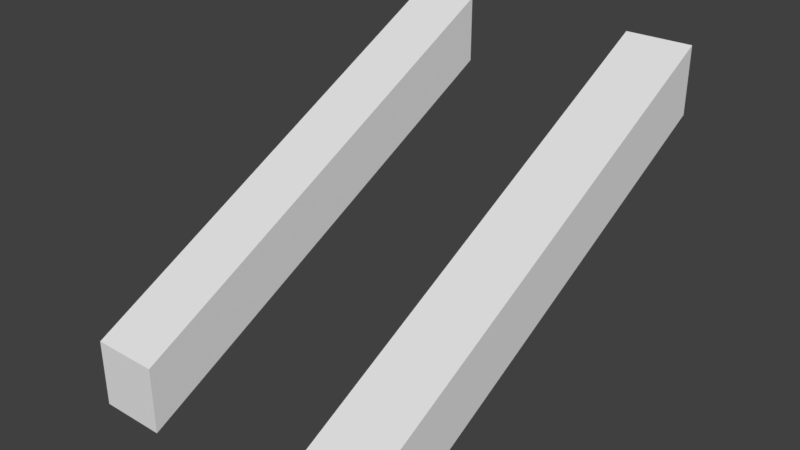 # Source: Leanrail.blend  (saved by Blender 2.79.0; exported with 4.5.12 LTS)
import bpy
from mathutils import Matrix  # noqa: F401  (used for matrix-valued properties, if any)

bpy.ops.wm.read_factory_settings(use_empty=True)
scene = bpy.context.scene
scene.name = 'Scene'

# ---- collections
col_collection_1 = bpy.data.collections.new('Collection 1'); scene.collection.children.link(col_collection_1)

# ---- world
world_world = bpy.data.worlds.new('World'); scene.world = world_world
world_world.color = (0.05088, 0.05088, 0.05088)
world_world.use_sun_shadow = False
world_world.sun_shadow_jitter_overblur = 0.0
world_world.cycles.sampling_method = 'MANUAL'

# ---- meshes
me_cube_001 = bpy.data.meshes.new('Cube.001')
me_cube_001.from_pydata([(2.667, -1.0, -1.0), (2.667, -1.0, 1.0), (2.667, 1.0, 5.667), (2.667, 1.0, 7.667), (4.667, -1.0, -1.0), (4.667, -1.0, 1.0), (4.667, 1.0, 5.667), (4.667, 1.0, 7.667), (-4.667, -1.0, -1.0), (-4.667, -1.0, 1.0), (-4.667, 1.0, 5.667), (-4.667, 1.0, 7.667), (-2.667, -1.0, -1.0), (-2.667, -1.0, 1.0), (-2.667, 1.0, 5.667), (-2.667, 1.0, 7.667)], [], [(0, 1, 3, 2), (2, 3, 7, 6), (6, 7, 5, 4), (4, 5, 1, 0), (2, 6, 4, 0), (7, 3, 1, 5), (8, 9, 11, 10), (10, 11, 15, 14), (14, 15, 13, 12), (12, 13, 9, 8), (10, 14, 12, 8), (15, 11, 9, 13)])
me_cube_001.use_remesh_preserve_volume = False
me_cube_001.use_remesh_preserve_attributes = False
me_cube_001.use_mirror_vertex_groups = False
me_cube_001.update()

# ---- objects
ob_cube = bpy.data.objects.new('Cube', me_cube_001)

# ---- transforms, parenting, visibility, modifiers, constraints
ob_cube.location = (0.0, 0.0, 0.0)
ob_cube.scale = (0.15, 1.0, 0.15)
ob_cube.lineart.crease_threshold = 0.0

# ---- collection membership
col_collection_1.objects.link(ob_cube)

# ---- scene / render settings (as saved in the file)
scene.frame_start = 1; scene.frame_end = 250; scene.frame_set(1)
scene.render.engine = 'BLENDER_EEVEE_NEXT'
scene.render.resolution_percentage = 50
scene.render.dither_intensity = 0.0
scene.cycles.use_denoising = False
scene.cycles.samples = 128
scene.cycles.sampling_pattern = 'TABULATED_SOBOL'
scene.cycles.use_adaptive_sampling = False
scene.cycles.use_light_tree = False
scene.cycles.blur_glossy = 0.0
scene.cycles.sample_clamp_indirect = 0.0
scene.view_settings.view_transform = 'Standard'
bpy.context.view_layer.update()

# ---- added for rendering (the .blend has no active camera and no usable light): camera, sun
cam_auto = bpy.data.cameras.new('AutoCamera')
cam_auto.lens = 50.0
cam_auto.sensor_width = 36.0
cam_auto.clip_end = 1000.0
ob_auto_camera = bpy.data.objects.new('AutoCamera', cam_auto)
scene.collection.objects.link(ob_auto_camera)
ob_auto_camera.location = (2.55904, -3.07085, 2.54724)
ob_auto_camera.rotation_euler = (1.09748, -7.21219e-08, 0.694738)
scene.camera = ob_auto_camera
light_auto_sun = bpy.data.lights.new('AutoSun', 'SUN')
light_auto_sun.energy = 3.0
light_auto_sun.angle = 0.0523599
ob_auto_sun = bpy.data.objects.new('AutoSun', light_auto_sun)
scene.collection.objects.link(ob_auto_sun)
ob_auto_sun.rotation_euler = (0.872665, 0.174533, 0.523599)
bpy.context.view_layer.update()
